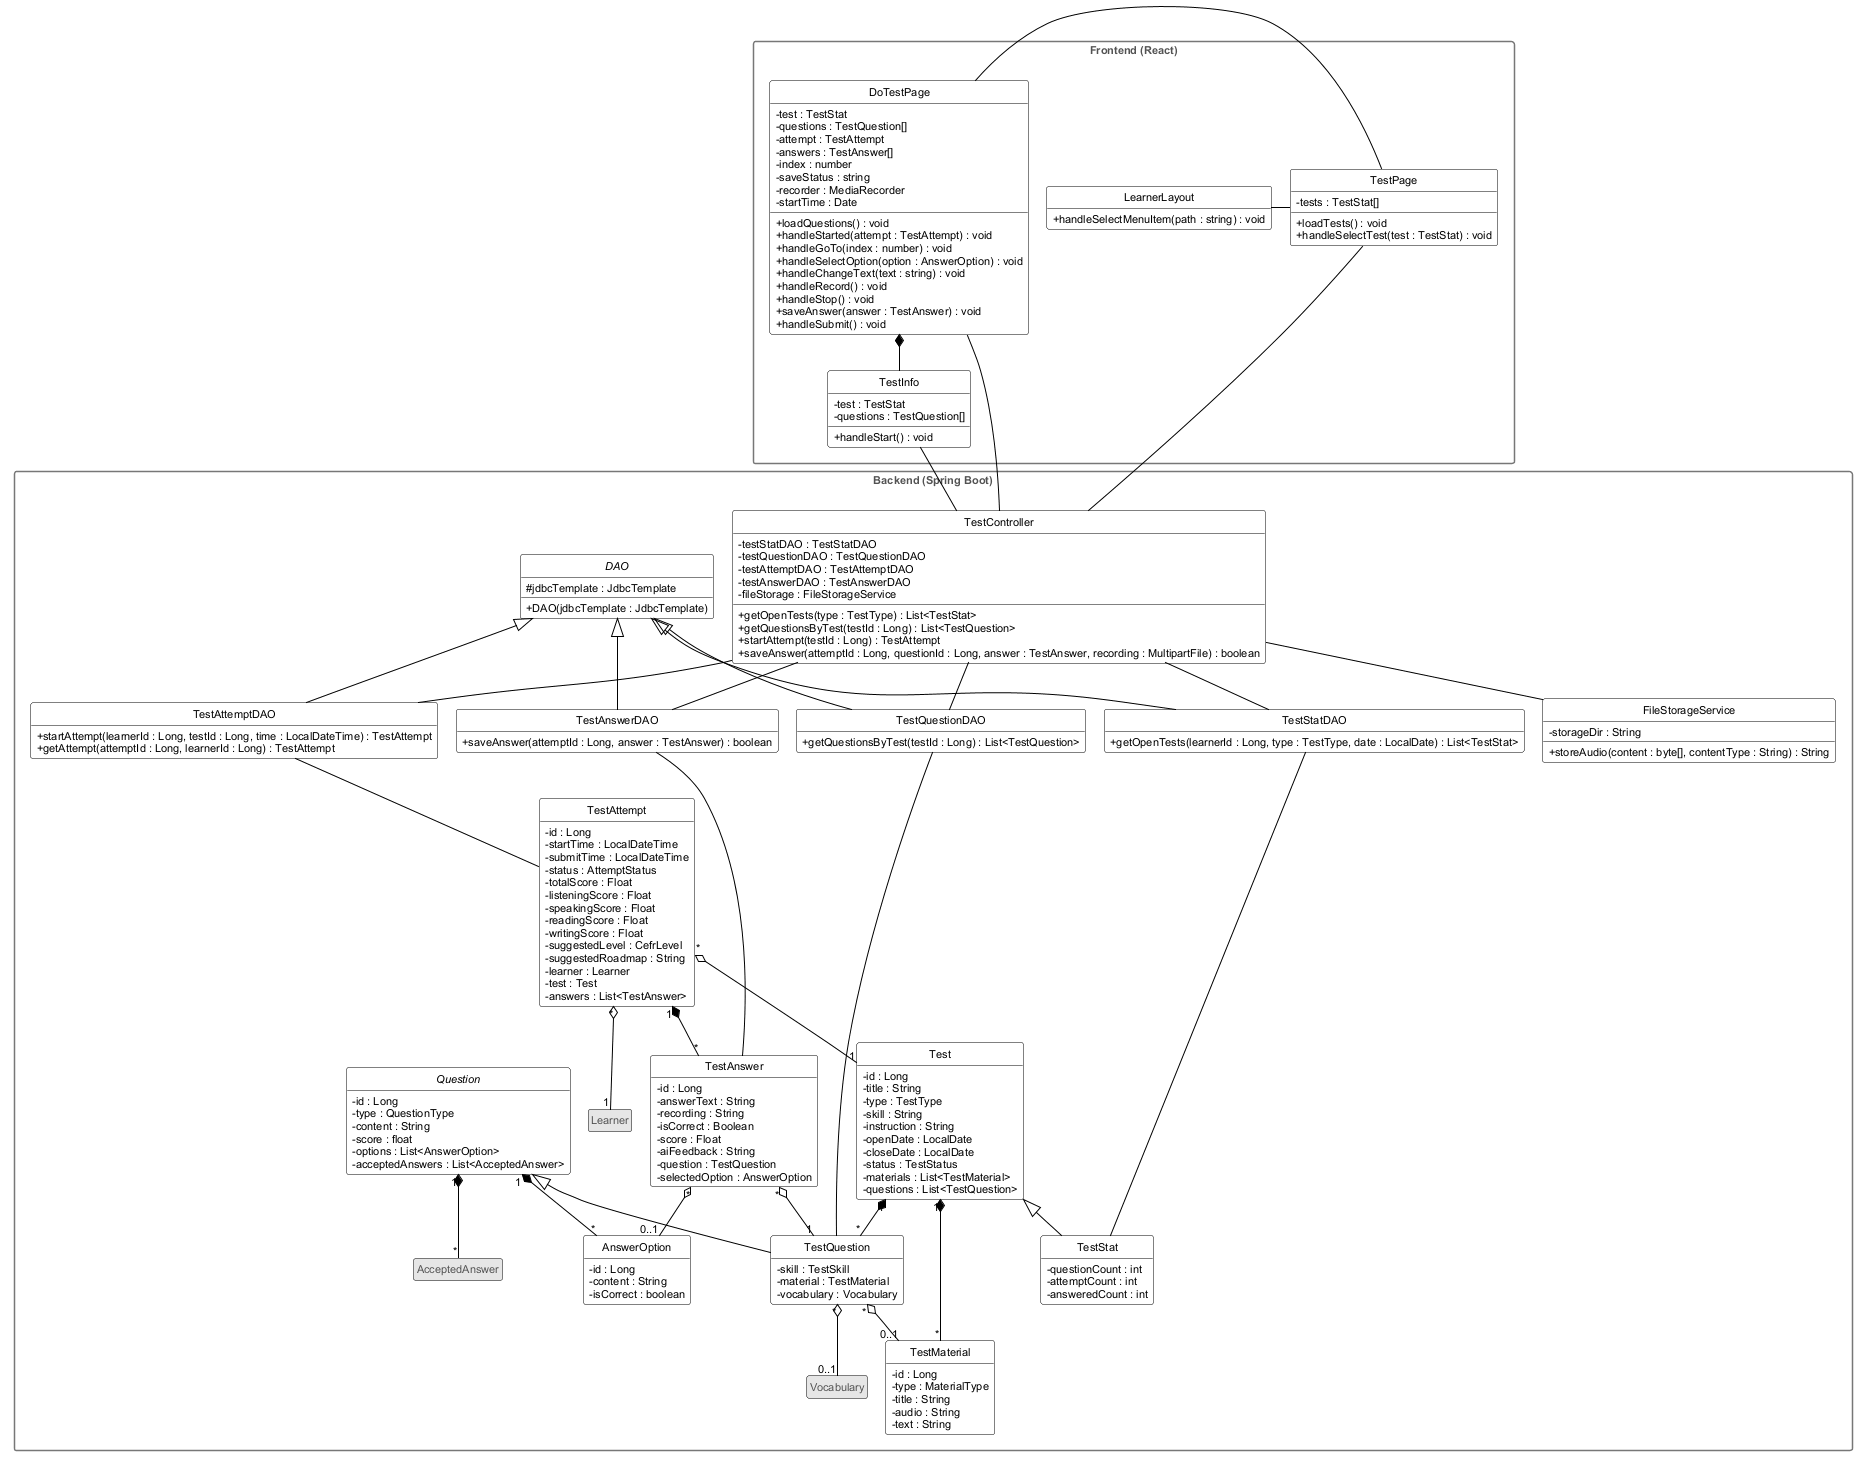

The diagram above was rendered by PlantUML. Its source (embedded in the PNG):
@startuml dc-d1-lam-kiem-tra
!include _style-dc.iuml

package "Frontend (React)" {
  class LearnerLayout {
    +handleSelectMenuItem(path : string) : void
  }
  class TestPage {
    -tests : TestStat[]
    +loadTests() : void
    +handleSelectTest(test : TestStat) : void
  }
  class DoTestPage {
    -test : TestStat
    -questions : TestQuestion[]
    -attempt : TestAttempt
    -answers : TestAnswer[]
    -index : number
    -saveStatus : string
    -recorder : MediaRecorder
    -startTime : Date
    +loadQuestions() : void
    +handleStarted(attempt : TestAttempt) : void
    +handleGoTo(index : number) : void
    +handleSelectOption(option : AnswerOption) : void
    +handleChangeText(text : string) : void
    +handleRecord() : void
    +handleStop() : void
    +saveAnswer(answer : TestAnswer) : void
    +handleSubmit() : void
  }
  class TestInfo {
    -test : TestStat
    -questions : TestQuestion[]
    +handleStart() : void
  }
}

package "Backend (Spring Boot)" {
  class TestController {
    -testStatDAO : TestStatDAO
    -testQuestionDAO : TestQuestionDAO
    -testAttemptDAO : TestAttemptDAO
    -testAnswerDAO : TestAnswerDAO
    -fileStorage : FileStorageService
    +getOpenTests(type : TestType) : List<TestStat>
    +getQuestionsByTest(testId : Long) : List<TestQuestion>
    +startAttempt(testId : Long) : TestAttempt
    +saveAnswer(attemptId : Long, questionId : Long, answer : TestAnswer, recording : MultipartFile) : boolean
  }
  class FileStorageService {
    -storageDir : String
    +storeAudio(content : byte[], contentType : String) : String
  }
  abstract class DAO {
    #jdbcTemplate : JdbcTemplate
    +DAO(jdbcTemplate : JdbcTemplate)
  }
  class TestStatDAO {
    +getOpenTests(learnerId : Long, type : TestType, date : LocalDate) : List<TestStat>
  }
  class TestQuestionDAO {
    +getQuestionsByTest(testId : Long) : List<TestQuestion>
  }
  class TestAttemptDAO {
    +startAttempt(learnerId : Long, testId : Long, time : LocalDateTime) : TestAttempt
    +getAttempt(attemptId : Long, learnerId : Long) : TestAttempt
  }
  class TestAnswerDAO {
    +saveAnswer(attemptId : Long, answer : TestAnswer) : boolean
  }

  class Test {
    -id : Long
    -title : String
    -type : TestType
    -skill : String
    -instruction : String
    -openDate : LocalDate
    -closeDate : LocalDate
    -status : TestStatus
    -materials : List<TestMaterial>
    -questions : List<TestQuestion>
  }
  class TestStat {
    -questionCount : int
    -attemptCount : int
    -answeredCount : int
  }
  class TestMaterial {
    -id : Long
    -type : MaterialType
    -title : String
    -audio : String
    -text : String
  }
  abstract class Question {
    -id : Long
    -type : QuestionType
    -content : String
    -score : float
    -options : List<AnswerOption>
    -acceptedAnswers : List<AcceptedAnswer>
  }
  class TestQuestion {
    -skill : TestSkill
    -material : TestMaterial
    -vocabulary : Vocabulary
  }
  class AnswerOption {
    -id : Long
    -content : String
    -isCorrect : boolean
  }
  class TestAttempt {
    -id : Long
    -startTime : LocalDateTime
    -submitTime : LocalDateTime
    -status : AttemptStatus
    -totalScore : Float
    -listeningScore : Float
    -speakingScore : Float
    -readingScore : Float
    -writingScore : Float
    -suggestedLevel : CefrLevel
    -suggestedRoadmap : String
    -learner : Learner
    -test : Test
    -answers : List<TestAnswer>
  }
  class TestAnswer {
    -id : Long
    -answerText : String
    -recording : String
    -isCorrect : Boolean
    -score : Float
    -aiFeedback : String
    -question : TestQuestion
    -selectedOption : AnswerOption
  }
  class AcceptedAnswer <<ngoai>>
  class Vocabulary <<ngoai>>
  class Learner <<ngoai>>
}

LearnerLayout -right- TestPage
TestPage -right- DoTestPage
DoTestPage *-- TestInfo

TestPage -- TestController
DoTestPage -- TestController
TestInfo -- TestController

TestController -- TestStatDAO
TestController -- TestQuestionDAO
TestController -- TestAttemptDAO
TestController -- TestAnswerDAO
TestController -- FileStorageService
DAO <|-- TestStatDAO
DAO <|-- TestQuestionDAO
DAO <|-- TestAttemptDAO
DAO <|-- TestAnswerDAO
TestStatDAO -- TestStat
TestQuestionDAO -- TestQuestion
TestAttemptDAO -- TestAttempt
TestAnswerDAO -- TestAnswer

Test <|-- TestStat
Test "1" *-- "*" TestMaterial
Test "1" *-- "*" TestQuestion
Question <|-- TestQuestion
Question "1" *-- "*" AnswerOption
Question "1" *-- "*" AcceptedAnswer
TestQuestion "*" o-- "0..1" TestMaterial
TestQuestion "*" o-- "0..1" Vocabulary
TestAttempt "*" o-- "1" Learner
TestAttempt "*" o-- "1" Test
TestAttempt "1" *-- "*" TestAnswer
TestAnswer "*" o-- "1" TestQuestion
TestAnswer "*" o-- "0..1" AnswerOption
@enduml